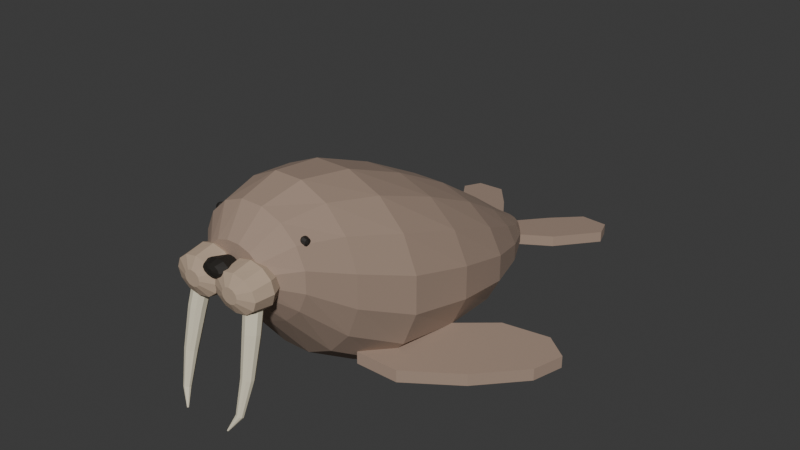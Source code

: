 # Source: source.blend  (saved by Blender 4.3.34; exported with 4.5.12 LTS)
import bpy
from mathutils import Matrix  # noqa: F401  (used for matrix-valued properties, if any)

bpy.ops.wm.read_factory_settings(use_empty=True)
scene = bpy.context.scene
scene.name = 'Scene'

# ---- collections
col_collection = bpy.data.collections.new('Collection'); scene.collection.children.link(col_collection)

# ---- materials (node trees are filled in below, after node groups)
mat_walrusmutedwarmbrown = bpy.data.materials.new('WalrusMutedWarmBrown')
mat_walrusmutedwarmbrown.diffuse_color = (0.36, 0.26, 0.2, 1.0)
mat_muzzlewarmpalebrown = bpy.data.materials.new('MuzzleWarmPaleBrown')
mat_muzzlewarmpalebrown.diffuse_color = (0.49, 0.37, 0.27, 1.0)
mat_ivorypairedtusks = bpy.data.materials.new('IvoryPairedTusks')
mat_ivorypairedtusks.diffuse_color = (0.73, 0.67, 0.51, 1.0)
mat_eyesandnosedark = bpy.data.materials.new('EyesAndNoseDark')
mat_eyesandnosedark.diffuse_color = (0.018, 0.015, 0.012, 1.0)

# ---- material node trees
mat_walrusmutedwarmbrown.use_nodes = True; mat_walrusmutedwarmbrown.node_tree.nodes.clear()
_N = mat_walrusmutedwarmbrown.node_tree.nodes; _L = mat_walrusmutedwarmbrown.node_tree.links
n0 = _N.new('ShaderNodeBsdfPrincipled'); n0.name = 'Principled BSDF'; n0.location = (10, 300)
n0.inputs[0].default_value = (0.36, 0.26, 0.2, 1.0)
n0.inputs[2].default_value = 0.92
n1 = _N.new('ShaderNodeOutputMaterial'); n1.name = 'Material Output'; n1.location = (300, 300)
_L.new(n0.outputs[0], n1.inputs[0])
n1.is_active_output = True
mat_muzzlewarmpalebrown.use_nodes = True; mat_muzzlewarmpalebrown.node_tree.nodes.clear()
_N = mat_muzzlewarmpalebrown.node_tree.nodes; _L = mat_muzzlewarmpalebrown.node_tree.links
n0 = _N.new('ShaderNodeBsdfPrincipled'); n0.name = 'Principled BSDF'; n0.location = (10, 300)
n0.inputs[0].default_value = (0.49, 0.37, 0.27, 1.0)
n0.inputs[2].default_value = 0.94
n1 = _N.new('ShaderNodeOutputMaterial'); n1.name = 'Material Output'; n1.location = (300, 300)
_L.new(n0.outputs[0], n1.inputs[0])
n1.is_active_output = True
mat_ivorypairedtusks.use_nodes = True; mat_ivorypairedtusks.node_tree.nodes.clear()
_N = mat_ivorypairedtusks.node_tree.nodes; _L = mat_ivorypairedtusks.node_tree.links
n0 = _N.new('ShaderNodeBsdfPrincipled'); n0.name = 'Principled BSDF'; n0.location = (10, 300)
n0.inputs[0].default_value = (0.73, 0.67, 0.51, 1.0)
n0.inputs[2].default_value = 0.86
n1 = _N.new('ShaderNodeOutputMaterial'); n1.name = 'Material Output'; n1.location = (300, 300)
_L.new(n0.outputs[0], n1.inputs[0])
n1.is_active_output = True
mat_eyesandnosedark.use_nodes = True; mat_eyesandnosedark.node_tree.nodes.clear()
_N = mat_eyesandnosedark.node_tree.nodes; _L = mat_eyesandnosedark.node_tree.links
n0 = _N.new('ShaderNodeBsdfPrincipled'); n0.name = 'Principled BSDF'; n0.location = (10, 300)
n0.inputs[0].default_value = (0.018, 0.015, 0.012, 1.0)
n0.inputs[2].default_value = 0.62
n1 = _N.new('ShaderNodeOutputMaterial'); n1.name = 'Material Output'; n1.location = (300, 300)
_L.new(n0.outputs[0], n1.inputs[0])
n1.is_active_output = True

# ---- world
world_world = bpy.data.worlds.new('World'); scene.world = world_world
world_world.use_nodes = True; world_world.node_tree.nodes.clear()
_N = world_world.node_tree.nodes; _L = world_world.node_tree.links
n0 = _N.new('ShaderNodeOutputWorld'); n0.name = 'World Output'; n0.location = (300, 300)
n1 = _N.new('ShaderNodeBackground'); n1.name = 'Background'; n1.location = (10, 300)
n1.inputs[0].default_value = (0.05088, 0.05088, 0.05088, 1.0)
_L.new(n1.outputs[0], n0.inputs[0])
n0.is_active_output = True
world_world.color = (0.05088, 0.05088, 0.05088)
world_world.sun_shadow_jitter_overblur = 0.0

# ---- meshes
me_wholebroadbluntheadheavyforechestandtaperedhindbody = bpy.data.meshes.new('WholeBroadBluntHeadHeavyForechestAndTaperedHindbody')
me_wholebroadbluntheadheavyforechestandtaperedhindbody.from_pydata([(0.17, -1.093, 0.7859), (0.1441, -1.093, 0.8336), (0.0963, -1.093, 0.8702), (0.03382, -1.093, 0.89), (-0.03382, -1.093, 0.89), (-0.0963, -1.093, 0.8702), (-0.1441, -1.093, 0.8336), (-0.17, -1.093, 0.7859), (-0.17, -1.093, 0.7341), (-0.1441, -1.093, 0.6864), (-0.0963, -1.093, 0.6498), (-0.03382, -1.093, 0.63), (0.03382, -1.093, 0.63), (0.0963, -1.093, 0.6498), (0.1441, -1.093, 0.6864), (0.17, -1.093, 0.7341), (0.3, -0.9732, 0.8057), (0.2543, -0.9732, 0.9086), (0.1699, -0.9732, 0.9874), (0.05967, -0.9732, 1.03), (-0.05967, -0.9732, 1.03), (-0.1699, -0.9732, 0.9874), (-0.2543, -0.9732, 0.9086), (-0.3, -0.9732, 0.8057), (-0.3, -0.9732, 0.6943), (-0.2543, -0.9732, 0.5914), (-0.1699, -0.9732, 0.5126), (-0.05967, -0.9732, 0.47), (0.05967, -0.9732, 0.47), (0.1699, -0.9732, 0.5126), (0.2543, -0.9732, 0.5914), (0.3, -0.9732, 0.6943), (0.39, -0.7532, 0.7275), (0.3306, -0.7532, 0.8892), (0.2209, -0.7532, 1.013), (0.07758, -0.7532, 1.08), (-0.07758, -0.7532, 1.08), (-0.2209, -0.7532, 1.013), (-0.3306, -0.7532, 0.8892), (-0.39, -0.7532, 0.7275), (-0.39, -0.7532, 0.5525), (-0.3306, -0.7532, 0.3908), (-0.2209, -0.7532, 0.267), (-0.07758, -0.7532, 0.2), (0.07758, -0.7532, 0.2), (0.2209, -0.7532, 0.267), (0.3306, -0.7532, 0.3908), (0.39, -0.7532, 0.5525), (0.49, -0.4732, 0.6334), (0.4154, -0.4732, 0.82), (0.2776, -0.4732, 0.9627), (0.09747, -0.4732, 1.04), (-0.09747, -0.4732, 1.04), (-0.2776, -0.4732, 0.9627), (-0.4154, -0.4732, 0.82), (-0.49, -0.4732, 0.6334), (-0.49, -0.4732, 0.4316), (-0.4154, -0.4732, 0.245), (-0.2776, -0.4732, 0.1023), (-0.09747, -0.4732, 0.025), (0.09747, -0.4732, 0.025), (0.2776, -0.4732, 0.1023), (0.4154, -0.4732, 0.245), (0.49, -0.4732, 0.4316), (0.51, -0.1232, 0.5395), (0.4324, -0.1232, 0.7049), (0.2889, -0.1232, 0.8315), (0.1014, -0.1232, 0.9), (-0.1014, -0.1232, 0.9), (-0.2889, -0.1232, 0.8315), (-0.4324, -0.1232, 0.7049), (-0.51, -0.1232, 0.5395), (-0.51, -0.1232, 0.3605), (-0.4324, -0.1232, 0.1951), (-0.2889, -0.1232, 0.06851), (-0.1014, -0.1232, 0.0), (0.1014, -0.1232, 0.0), (0.2889, -0.1232, 0.06851), (0.4324, -0.1232, 0.1951), (0.51, -0.1232, 0.3605), (0.46, 0.2268, 0.4316), (0.39, 0.2268, 0.5639), (0.2606, 0.2268, 0.6652), (0.0915, 0.2268, 0.72), (-0.0915, 0.2268, 0.72), (-0.2606, 0.2268, 0.6652), (-0.39, 0.2268, 0.5639), (-0.46, 0.2268, 0.4316), (-0.46, 0.2268, 0.2884), (-0.39, 0.2268, 0.1561), (-0.2606, 0.2268, 0.05481), (-0.0915, 0.2268, 0.0), (0.0915, 0.2268, 0.0), (0.2606, 0.2268, 0.05481), (0.39, 0.2268, 0.1561), (0.46, 0.2268, 0.2884), (0.34, 0.5368, 0.3277), (0.2882, 0.5368, 0.4159), (0.1926, 0.5368, 0.4835), (0.06763, 0.5368, 0.52), (-0.06763, 0.5368, 0.52), (-0.1926, 0.5368, 0.4835), (-0.2882, 0.5368, 0.4159), (-0.34, 0.5368, 0.3277), (-0.34, 0.5368, 0.2323), (-0.2882, 0.5368, 0.1441), (-0.1926, 0.5368, 0.07654), (-0.06763, 0.5368, 0.04), (0.06763, 0.5368, 0.04), (0.1926, 0.5368, 0.07654), (0.2882, 0.5368, 0.1441), (0.34, 0.5368, 0.2323), (0.2, 0.7968, 0.2399), (0.1696, 0.7968, 0.2858), (0.1133, 0.7968, 0.321), (0.03978, 0.7968, 0.34), (-0.03978, 0.7968, 0.34), (-0.1133, 0.7968, 0.321), (-0.1696, 0.7968, 0.2858), (-0.2, 0.7968, 0.2399), (-0.2, 0.7968, 0.1901), (-0.1696, 0.7968, 0.1442), (-0.1133, 0.7968, 0.109), (-0.03978, 0.7968, 0.09), (0.03978, 0.7968, 0.09), (0.1133, 0.7968, 0.109), (0.1696, 0.7968, 0.1442), (0.2, 0.7968, 0.1901), (0.085, 0.9568, 0.1919), (0.07206, 0.9568, 0.214), (0.04815, 0.9568, 0.2309), (0.01691, 0.9568, 0.24), (-0.01691, 0.9568, 0.24), (-0.04815, 0.9568, 0.2309), (-0.07206, 0.9568, 0.214), (-0.085, 0.9568, 0.1919), (-0.085, 0.9568, 0.1681), (-0.07206, 0.9568, 0.146), (-0.04815, 0.9568, 0.1291), (-0.01691, 0.9568, 0.12), (0.01691, 0.9568, 0.12), (0.04815, 0.9568, 0.1291), (0.07206, 0.9568, 0.146), (0.085, 0.9568, 0.1681)], [], [(0, 1, 2, 3, 4, 5, 6, 7, 8, 9, 10, 11, 12, 13, 14, 15), (143, 142, 141, 140, 139, 138, 137, 136, 135, 134, 133, 132, 131, 130, 129, 128), (16, 17, 1, 0), (17, 18, 2, 1), (18, 19, 3, 2), (19, 20, 4, 3), (20, 21, 5, 4), (21, 22, 6, 5), (22, 23, 7, 6), (23, 24, 8, 7), (24, 25, 9, 8), (25, 26, 10, 9), (26, 27, 11, 10), (27, 28, 12, 11), (28, 29, 13, 12), (29, 30, 14, 13), (30, 31, 15, 14), (31, 16, 0, 15), (32, 33, 17, 16), (33, 34, 18, 17), (34, 35, 19, 18), (35, 36, 20, 19), (36, 37, 21, 20), (37, 38, 22, 21), (38, 39, 23, 22), (39, 40, 24, 23), (40, 41, 25, 24), (41, 42, 26, 25), (42, 43, 27, 26), (43, 44, 28, 27), (44, 45, 29, 28), (45, 46, 30, 29), (46, 47, 31, 30), (47, 32, 16, 31), (48, 49, 33, 32), (49, 50, 34, 33), (50, 51, 35, 34), (51, 52, 36, 35), (52, 53, 37, 36), (53, 54, 38, 37), (54, 55, 39, 38), (55, 56, 40, 39), (56, 57, 41, 40), (57, 58, 42, 41), (58, 59, 43, 42), (59, 60, 44, 43), (60, 61, 45, 44), (61, 62, 46, 45), (62, 63, 47, 46), (63, 48, 32, 47), (64, 65, 49, 48), (65, 66, 50, 49), (66, 67, 51, 50), (67, 68, 52, 51), (68, 69, 53, 52), (69, 70, 54, 53), (70, 71, 55, 54), (71, 72, 56, 55), (72, 73, 57, 56), (73, 74, 58, 57), (74, 75, 59, 58), (75, 76, 60, 59), (76, 77, 61, 60), (77, 78, 62, 61), (78, 79, 63, 62), (79, 64, 48, 63), (80, 81, 65, 64), (81, 82, 66, 65), (82, 83, 67, 66), (83, 84, 68, 67), (84, 85, 69, 68), (85, 86, 70, 69), (86, 87, 71, 70), (87, 88, 72, 71), (88, 89, 73, 72), (89, 90, 74, 73), (90, 91, 75, 74), (91, 92, 76, 75), (92, 93, 77, 76), (93, 94, 78, 77), (94, 95, 79, 78), (95, 80, 64, 79), (96, 97, 81, 80), (97, 98, 82, 81), (98, 99, 83, 82), (99, 100, 84, 83), (100, 101, 85, 84), (101, 102, 86, 85), (102, 103, 87, 86), (103, 104, 88, 87), (104, 105, 89, 88), (105, 106, 90, 89), (106, 107, 91, 90), (107, 108, 92, 91), (108, 109, 93, 92), (109, 110, 94, 93), (110, 111, 95, 94), (111, 96, 80, 95), (112, 113, 97, 96), (113, 114, 98, 97), (114, 115, 99, 98), (115, 116, 100, 99), (116, 117, 101, 100), (117, 118, 102, 101), (118, 119, 103, 102), (119, 120, 104, 103), (120, 121, 105, 104), (121, 122, 106, 105), (122, 123, 107, 106), (123, 124, 108, 107), (124, 125, 109, 108), (125, 126, 110, 109), (126, 127, 111, 110), (127, 112, 96, 111), (128, 129, 113, 112), (129, 130, 114, 113), (130, 131, 115, 114), (131, 132, 116, 115), (132, 133, 117, 116), (133, 134, 118, 117), (134, 135, 119, 118), (135, 136, 120, 119), (136, 137, 121, 120), (137, 138, 122, 121), (138, 139, 123, 122), (139, 140, 124, 123), (140, 141, 125, 124), (141, 142, 126, 125), (142, 143, 127, 126), (143, 128, 112, 127)])
me_wholebroadbluntheadheavyforechestandtaperedhindbody.materials.append(mat_walrusmutedwarmbrown)
me_wholebroadbluntheadheavyforechestandtaperedhindbody.materials.append(mat_muzzlewarmpalebrown)
me_wholebroadbluntheadheavyforechestandtaperedhindbody.materials.append(mat_ivorypairedtusks)
me_wholebroadbluntheadheavyforechestandtaperedhindbody.materials.append(mat_eyesandnosedark)
me_wholebroadbluntheadheavyforechestandtaperedhindbody.update()
me_wholebroadrestingforeflipper0 = bpy.data.meshes.new('WholeBroadRestingForeFlipper0')
me_wholebroadrestingforeflipper0.from_pydata([(-0.34, -0.2332, 0.1484), (-0.6, 0.05676, 0.1146), (-0.83, 0.1368, 0.0847), (-0.95, 0.05676, 0.0691), (-0.91, -0.1232, 0.0743), (-0.72, -0.3832, 0.099), (-0.48, -0.6032, 0.1302), (-0.27, -0.6332, 0.1575), (-0.34, -0.2332, 0.2134), (-0.6, 0.05676, 0.1796), (-0.83, 0.1368, 0.1497), (-0.95, 0.05676, 0.1341), (-0.91, -0.1232, 0.1393), (-0.72, -0.3832, 0.164), (-0.48, -0.6032, 0.1952), (-0.27, -0.6332, 0.2225)], [], [(1, 0, 7), (15, 8, 9), (2, 1, 7), (15, 9, 10), (3, 2, 7), (15, 10, 11), (4, 3, 7), (15, 11, 12), (5, 4, 7), (15, 12, 13), (7, 6, 5), (13, 14, 15), (0, 1, 9, 8), (1, 2, 10, 9), (2, 3, 11, 10), (3, 4, 12, 11), (4, 5, 13, 12), (5, 6, 14, 13), (6, 7, 15, 14), (7, 0, 8, 15)])
me_wholebroadrestingforeflipper0.materials.append(mat_walrusmutedwarmbrown)
me_wholebroadrestingforeflipper0.materials.append(mat_muzzlewarmpalebrown)
me_wholebroadrestingforeflipper0.materials.append(mat_ivorypairedtusks)
me_wholebroadrestingforeflipper0.materials.append(mat_eyesandnosedark)
me_wholebroadrestingforeflipper0.update()
me_wholeseparatesplayedhindflipper0 = bpy.data.meshes.new('WholeSeparateSplayedHindFlipper0')
me_wholeseparatesplayedhindflipper0.from_pydata([(-0.04, 0.9768, 0.138), (-0.16, 1.157, 0.1245), (-0.29, 1.317, 0.1125), (-0.44, 1.307, 0.1133), (-0.48, 1.197, 0.1215), (-0.32, 0.9468, 0.1402), (-0.12, 0.7968, 0.1515), (-0.025, 0.8168, 0.15), (-0.04, 0.9768, 0.198), (-0.16, 1.157, 0.1845), (-0.29, 1.317, 0.1725), (-0.44, 1.307, 0.1733), (-0.48, 1.197, 0.1815), (-0.32, 0.9468, 0.2002), (-0.12, 0.7968, 0.2115), (-0.025, 0.8168, 0.21)], [], [(1, 0, 7), (15, 8, 9), (2, 1, 7), (15, 9, 10), (3, 2, 7), (15, 10, 11), (4, 3, 7), (15, 11, 12), (5, 4, 7), (15, 12, 13), (7, 6, 5), (13, 14, 15), (0, 1, 9, 8), (1, 2, 10, 9), (2, 3, 11, 10), (3, 4, 12, 11), (4, 5, 13, 12), (5, 6, 14, 13), (6, 7, 15, 14), (7, 0, 8, 15)])
me_wholeseparatesplayedhindflipper0.materials.append(mat_walrusmutedwarmbrown)
me_wholeseparatesplayedhindflipper0.materials.append(mat_muzzlewarmpalebrown)
me_wholeseparatesplayedhindflipper0.materials.append(mat_ivorypairedtusks)
me_wholeseparatesplayedhindflipper0.materials.append(mat_eyesandnosedark)
me_wholeseparatesplayedhindflipper0.update()
me_wholebulgingmuzzlepad0 = bpy.data.meshes.new('WholeBulgingMuzzlePad0')
me_wholebulgingmuzzlepad0.from_pydata([(-0.04, -0.9832, 0.735), (-0.05005, -0.9832, 0.7725), (-0.0775, -0.9832, 0.8), (-0.115, -0.9832, 0.81), (-0.1525, -0.9832, 0.8), (-0.18, -0.9832, 0.7725), (-0.19, -0.9832, 0.735), (-0.18, -0.9832, 0.6975), (-0.1525, -0.9832, 0.67), (-0.115, -0.9832, 0.66), (-0.0775, -0.9832, 0.67), (-0.05005, -0.9832, 0.6975), (0.02, -1.103, 0.735), (0.001913, -1.103, 0.7925), (-0.0475, -1.103, 0.8346), (-0.115, -1.103, 0.85), (-0.1825, -1.103, 0.8346), (-0.2319, -1.103, 0.7925), (-0.25, -1.103, 0.735), (-0.2319, -1.103, 0.6775), (-0.1825, -1.103, 0.6354), (-0.115, -1.103, 0.62), (-0.0475, -1.103, 0.6354), (0.001913, -1.103, 0.6775), (0.01, -1.203, 0.735), (-0.006747, -1.203, 0.7825), (-0.0525, -1.203, 0.8173), (-0.115, -1.203, 0.83), (-0.1775, -1.203, 0.8173), (-0.2233, -1.203, 0.7825), (-0.24, -1.203, 0.735), (-0.2233, -1.203, 0.6875), (-0.1775, -1.203, 0.6527), (-0.115, -1.203, 0.64), (-0.0525, -1.203, 0.6527), (-0.006747, -1.203, 0.6875), (-0.07, -1.233, 0.735), (-0.07603, -1.233, 0.755), (-0.0925, -1.233, 0.7696), (-0.115, -1.233, 0.775), (-0.1375, -1.233, 0.7696), (-0.154, -1.233, 0.755), (-0.16, -1.233, 0.735), (-0.154, -1.233, 0.715), (-0.1375, -1.233, 0.7004), (-0.115, -1.233, 0.695), (-0.0925, -1.233, 0.7004), (-0.07603, -1.233, 0.715)], [], [(11, 10, 9, 8, 7, 6, 5, 4, 3, 2, 1, 0), (36, 37, 38, 39, 40, 41, 42, 43, 44, 45, 46, 47), (0, 1, 13, 12), (1, 2, 14, 13), (2, 3, 15, 14), (3, 4, 16, 15), (4, 5, 17, 16), (5, 6, 18, 17), (6, 7, 19, 18), (7, 8, 20, 19), (8, 9, 21, 20), (9, 10, 22, 21), (10, 11, 23, 22), (11, 0, 12, 23), (12, 13, 25, 24), (13, 14, 26, 25), (14, 15, 27, 26), (15, 16, 28, 27), (16, 17, 29, 28), (17, 18, 30, 29), (18, 19, 31, 30), (19, 20, 32, 31), (20, 21, 33, 32), (21, 22, 34, 33), (22, 23, 35, 34), (23, 12, 24, 35), (24, 25, 37, 36), (25, 26, 38, 37), (26, 27, 39, 38), (27, 28, 40, 39), (28, 29, 41, 40), (29, 30, 42, 41), (30, 31, 43, 42), (31, 32, 44, 43), (32, 33, 45, 44), (33, 34, 46, 45), (34, 35, 47, 46), (35, 24, 36, 47)])
me_wholebulgingmuzzlepad0.polygons.foreach_set('material_index', [1, 1, 1, 1, 1, 1, 1, 1, 1, 1, 1, 1, 1, 1, 1, 1, 1, 1, 1, 1, 1, 1, 1, 1, 1, 1, 1, 1, 1, 1, 1, 1, 1, 1, 1, 1, 1, 1])
me_wholebulgingmuzzlepad0.materials.append(mat_walrusmutedwarmbrown)
me_wholebulgingmuzzlepad0.materials.append(mat_muzzlewarmpalebrown)
me_wholebulgingmuzzlepad0.materials.append(mat_ivorypairedtusks)
me_wholebulgingmuzzlepad0.materials.append(mat_eyesandnosedark)
me_wholebulgingmuzzlepad0.update()
me_wholelongdowncurvedtusk0 = bpy.data.meshes.new('WholeLongDowncurvedTusk0')
me_wholelongdowncurvedtusk0.from_pydata([(-0.155, -1.178, 0.7119), (-0.1819, -1.169, 0.7121), (-0.1985, -1.146, 0.7077), (-0.1985, -1.118, 0.7004), (-0.1819, -1.097, 0.6929), (-0.155, -1.089, 0.6881), (-0.1281, -1.098, 0.6879), (-0.1115, -1.121, 0.6923), (-0.1115, -1.148, 0.6996), (-0.1281, -1.17, 0.7071), (-0.17, -1.214, 0.5605), (-0.1946, -1.206, 0.5601), (-0.2098, -1.185, 0.5559), (-0.2098, -1.16, 0.5494), (-0.1946, -1.14, 0.5432), (-0.17, -1.133, 0.5395), (-0.1454, -1.141, 0.5399), (-0.1302, -1.161, 0.5441), (-0.1302, -1.186, 0.5506), (-0.1454, -1.207, 0.5568), (-0.18, -1.254, 0.3583), (-0.1988, -1.248, 0.3568), (-0.2104, -1.233, 0.3526), (-0.2104, -1.214, 0.3474), (-0.1988, -1.198, 0.3432), (-0.18, -1.192, 0.3417), (-0.1612, -1.198, 0.3432), (-0.1496, -1.214, 0.3474), (-0.1496, -1.233, 0.3526), (-0.1612, -1.248, 0.3568), (-0.17, -1.291, 0.1866), (-0.181, -1.288, 0.1833), (-0.1877, -1.28, 0.1788), (-0.1877, -1.269, 0.1748), (-0.181, -1.26, 0.1727), (-0.17, -1.255, 0.1734), (-0.159, -1.258, 0.1767), (-0.1523, -1.267, 0.1812), (-0.1523, -1.278, 0.1852), (-0.159, -1.287, 0.1873), (-0.13, -1.317, 0.1069), (-0.1321, -1.317, 0.1056), (-0.1334, -1.315, 0.1042), (-0.1334, -1.313, 0.103), (-0.1321, -1.311, 0.1026), (-0.13, -1.31, 0.1031), (-0.1279, -1.31, 0.1044), (-0.1266, -1.311, 0.1058), (-0.1266, -1.314, 0.107), (-0.1279, -1.316, 0.1074)], [], [(9, 8, 7, 6, 5, 4, 3, 2, 1, 0), (40, 41, 42, 43, 44, 45, 46, 47, 48, 49), (0, 1, 11, 10), (1, 2, 12, 11), (2, 3, 13, 12), (3, 4, 14, 13), (4, 5, 15, 14), (5, 6, 16, 15), (6, 7, 17, 16), (7, 8, 18, 17), (8, 9, 19, 18), (9, 0, 10, 19), (10, 11, 21, 20), (11, 12, 22, 21), (12, 13, 23, 22), (13, 14, 24, 23), (14, 15, 25, 24), (15, 16, 26, 25), (16, 17, 27, 26), (17, 18, 28, 27), (18, 19, 29, 28), (19, 10, 20, 29), (20, 21, 31, 30), (21, 22, 32, 31), (22, 23, 33, 32), (23, 24, 34, 33), (24, 25, 35, 34), (25, 26, 36, 35), (26, 27, 37, 36), (27, 28, 38, 37), (28, 29, 39, 38), (29, 20, 30, 39), (30, 31, 41, 40), (31, 32, 42, 41), (32, 33, 43, 42), (33, 34, 44, 43), (34, 35, 45, 44), (35, 36, 46, 45), (36, 37, 47, 46), (37, 38, 48, 47), (38, 39, 49, 48), (39, 30, 40, 49)])
me_wholelongdowncurvedtusk0.polygons.foreach_set('material_index', [2, 2, 2, 2, 2, 2, 2, 2, 2, 2, 2, 2, 2, 2, 2, 2, 2, 2, 2, 2, 2, 2, 2, 2, 2, 2, 2, 2, 2, 2, 2, 2, 2, 2, 2, 2, 2, 2, 2, 2, 2, 2])
me_wholelongdowncurvedtusk0.materials.append(mat_walrusmutedwarmbrown)
me_wholelongdowncurvedtusk0.materials.append(mat_muzzlewarmpalebrown)
me_wholelongdowncurvedtusk0.materials.append(mat_ivorypairedtusks)
me_wholelongdowncurvedtusk0.materials.append(mat_eyesandnosedark)
me_wholelongdowncurvedtusk0.update()
me_wholesmallwalruslateraleye0 = bpy.data.meshes.new('WholeSmallWalrusLateralEye0')
me_wholesmallwalruslateraleye0.from_pydata([(-0.22, -0.9122, 0.91), (-0.22, -0.9143, 0.9165), (-0.22, -0.9198, 0.9205), (-0.22, -0.9266, 0.9205), (-0.22, -0.9321, 0.9165), (-0.22, -0.9342, 0.91), (-0.22, -0.9321, 0.9035), (-0.22, -0.9266, 0.8995), (-0.22, -0.9198, 0.8995), (-0.22, -0.9143, 0.9035), (-0.253, -0.8982, 0.91), (-0.253, -0.903, 0.9247), (-0.253, -0.9155, 0.9338), (-0.253, -0.931, 0.9338), (-0.253, -0.9435, 0.9247), (-0.253, -0.9482, 0.91), (-0.253, -0.9435, 0.8953), (-0.253, -0.931, 0.8862), (-0.253, -0.9155, 0.8862), (-0.253, -0.903, 0.8953), (-0.272, -0.9052, 0.91), (-0.272, -0.9087, 0.9206), (-0.272, -0.9177, 0.9271), (-0.272, -0.9288, 0.9271), (-0.272, -0.9378, 0.9206), (-0.272, -0.9412, 0.91), (-0.272, -0.9378, 0.8994), (-0.272, -0.9288, 0.8929), (-0.272, -0.9177, 0.8929), (-0.272, -0.9087, 0.8994), (-0.278, -0.9192, 0.91), (-0.278, -0.92, 0.9124), (-0.278, -0.922, 0.9138), (-0.278, -0.9245, 0.9138), (-0.278, -0.9265, 0.9124), (-0.278, -0.9272, 0.91), (-0.278, -0.9265, 0.9076), (-0.278, -0.9245, 0.9062), (-0.278, -0.922, 0.9062), (-0.278, -0.92, 0.9076)], [], [(0, 1, 2, 3, 4, 5, 6, 7, 8, 9), (39, 38, 37, 36, 35, 34, 33, 32, 31, 30), (10, 11, 1, 0), (11, 12, 2, 1), (12, 13, 3, 2), (13, 14, 4, 3), (14, 15, 5, 4), (15, 16, 6, 5), (16, 17, 7, 6), (17, 18, 8, 7), (18, 19, 9, 8), (19, 10, 0, 9), (20, 21, 11, 10), (21, 22, 12, 11), (22, 23, 13, 12), (23, 24, 14, 13), (24, 25, 15, 14), (25, 26, 16, 15), (26, 27, 17, 16), (27, 28, 18, 17), (28, 29, 19, 18), (29, 20, 10, 19), (30, 31, 21, 20), (31, 32, 22, 21), (32, 33, 23, 22), (33, 34, 24, 23), (34, 35, 25, 24), (35, 36, 26, 25), (36, 37, 27, 26), (37, 38, 28, 27), (38, 39, 29, 28), (39, 30, 20, 29)])
me_wholesmallwalruslateraleye0.polygons.foreach_set('material_index', [3, 3, 3, 3, 3, 3, 3, 3, 3, 3, 3, 3, 3, 3, 3, 3, 3, 3, 3, 3, 3, 3, 3, 3, 3, 3, 3, 3, 3, 3, 3, 3])
me_wholesmallwalruslateraleye0.materials.append(mat_walrusmutedwarmbrown)
me_wholesmallwalruslateraleye0.materials.append(mat_muzzlewarmpalebrown)
me_wholesmallwalruslateraleye0.materials.append(mat_ivorypairedtusks)
me_wholesmallwalruslateraleye0.materials.append(mat_eyesandnosedark)
me_wholesmallwalruslateraleye0.update()
me_wholebroadrestingforeflipper1 = bpy.data.meshes.new('WholeBroadRestingForeFlipper1')
me_wholebroadrestingforeflipper1.from_pydata([(0.27, -0.6332, 0.1575), (0.48, -0.6032, 0.1302), (0.72, -0.3832, 0.099), (0.91, -0.1232, 0.0743), (0.95, 0.05676, 0.0691), (0.83, 0.1368, 0.0847), (0.6, 0.05676, 0.1146), (0.34, -0.2332, 0.1484), (0.27, -0.6332, 0.2225), (0.48, -0.6032, 0.1952), (0.72, -0.3832, 0.164), (0.91, -0.1232, 0.1393), (0.95, 0.05676, 0.1341), (0.83, 0.1368, 0.1497), (0.6, 0.05676, 0.1796), (0.34, -0.2332, 0.2134)], [], [(1, 0, 7), (15, 8, 9), (2, 1, 7), (15, 9, 10), (3, 2, 7), (15, 10, 11), (4, 3, 7), (15, 11, 12), (5, 4, 7), (15, 12, 13), (7, 6, 5), (13, 14, 15), (0, 1, 9, 8), (1, 2, 10, 9), (2, 3, 11, 10), (3, 4, 12, 11), (4, 5, 13, 12), (5, 6, 14, 13), (6, 7, 15, 14), (7, 0, 8, 15)])
me_wholebroadrestingforeflipper1.materials.append(mat_walrusmutedwarmbrown)
me_wholebroadrestingforeflipper1.materials.append(mat_muzzlewarmpalebrown)
me_wholebroadrestingforeflipper1.materials.append(mat_ivorypairedtusks)
me_wholebroadrestingforeflipper1.materials.append(mat_eyesandnosedark)
me_wholebroadrestingforeflipper1.update()
me_wholeseparatesplayedhindflipper1 = bpy.data.meshes.new('WholeSeparateSplayedHindFlipper1')
me_wholeseparatesplayedhindflipper1.from_pydata([(0.025, 0.8168, 0.15), (0.12, 0.7968, 0.1515), (0.32, 0.9468, 0.1402), (0.48, 1.197, 0.1215), (0.44, 1.307, 0.1133), (0.29, 1.317, 0.1125), (0.16, 1.157, 0.1245), (0.04, 0.9768, 0.138), (0.025, 0.8168, 0.21), (0.12, 0.7968, 0.2115), (0.32, 0.9468, 0.2002), (0.48, 1.197, 0.1815), (0.44, 1.307, 0.1733), (0.29, 1.317, 0.1725), (0.16, 1.157, 0.1845), (0.04, 0.9768, 0.198)], [], [(1, 0, 7), (15, 8, 9), (2, 1, 7), (15, 9, 10), (3, 2, 7), (15, 10, 11), (4, 3, 7), (15, 11, 12), (5, 4, 7), (15, 12, 13), (7, 6, 5), (13, 14, 15), (0, 1, 9, 8), (1, 2, 10, 9), (2, 3, 11, 10), (3, 4, 12, 11), (4, 5, 13, 12), (5, 6, 14, 13), (6, 7, 15, 14), (7, 0, 8, 15)])
me_wholeseparatesplayedhindflipper1.materials.append(mat_walrusmutedwarmbrown)
me_wholeseparatesplayedhindflipper1.materials.append(mat_muzzlewarmpalebrown)
me_wholeseparatesplayedhindflipper1.materials.append(mat_ivorypairedtusks)
me_wholeseparatesplayedhindflipper1.materials.append(mat_eyesandnosedark)
me_wholeseparatesplayedhindflipper1.update()
me_wholebulgingmuzzlepad1 = bpy.data.meshes.new('WholeBulgingMuzzlePad1')
me_wholebulgingmuzzlepad1.from_pydata([(0.19, -0.9832, 0.735), (0.18, -0.9832, 0.7725), (0.1525, -0.9832, 0.8), (0.115, -0.9832, 0.81), (0.0775, -0.9832, 0.8), (0.05005, -0.9832, 0.7725), (0.04, -0.9832, 0.735), (0.05005, -0.9832, 0.6975), (0.0775, -0.9832, 0.67), (0.115, -0.9832, 0.66), (0.1525, -0.9832, 0.67), (0.18, -0.9832, 0.6975), (0.25, -1.103, 0.735), (0.2319, -1.103, 0.7925), (0.1825, -1.103, 0.8346), (0.115, -1.103, 0.85), (0.0475, -1.103, 0.8346), (-0.001913, -1.103, 0.7925), (-0.02, -1.103, 0.735), (-0.001913, -1.103, 0.6775), (0.0475, -1.103, 0.6354), (0.115, -1.103, 0.62), (0.1825, -1.103, 0.6354), (0.2319, -1.103, 0.6775), (0.24, -1.203, 0.735), (0.2233, -1.203, 0.7825), (0.1775, -1.203, 0.8173), (0.115, -1.203, 0.83), (0.0525, -1.203, 0.8173), (0.006747, -1.203, 0.7825), (-0.01, -1.203, 0.735), (0.006747, -1.203, 0.6875), (0.0525, -1.203, 0.6527), (0.115, -1.203, 0.64), (0.1775, -1.203, 0.6527), (0.2233, -1.203, 0.6875), (0.16, -1.233, 0.735), (0.154, -1.233, 0.755), (0.1375, -1.233, 0.7696), (0.115, -1.233, 0.775), (0.0925, -1.233, 0.7696), (0.07603, -1.233, 0.755), (0.07, -1.233, 0.735), (0.07603, -1.233, 0.715), (0.0925, -1.233, 0.7004), (0.115, -1.233, 0.695), (0.1375, -1.233, 0.7004), (0.154, -1.233, 0.715)], [], [(11, 10, 9, 8, 7, 6, 5, 4, 3, 2, 1, 0), (36, 37, 38, 39, 40, 41, 42, 43, 44, 45, 46, 47), (0, 1, 13, 12), (1, 2, 14, 13), (2, 3, 15, 14), (3, 4, 16, 15), (4, 5, 17, 16), (5, 6, 18, 17), (6, 7, 19, 18), (7, 8, 20, 19), (8, 9, 21, 20), (9, 10, 22, 21), (10, 11, 23, 22), (11, 0, 12, 23), (12, 13, 25, 24), (13, 14, 26, 25), (14, 15, 27, 26), (15, 16, 28, 27), (16, 17, 29, 28), (17, 18, 30, 29), (18, 19, 31, 30), (19, 20, 32, 31), (20, 21, 33, 32), (21, 22, 34, 33), (22, 23, 35, 34), (23, 12, 24, 35), (24, 25, 37, 36), (25, 26, 38, 37), (26, 27, 39, 38), (27, 28, 40, 39), (28, 29, 41, 40), (29, 30, 42, 41), (30, 31, 43, 42), (31, 32, 44, 43), (32, 33, 45, 44), (33, 34, 46, 45), (34, 35, 47, 46), (35, 24, 36, 47)])
me_wholebulgingmuzzlepad1.polygons.foreach_set('material_index', [1, 1, 1, 1, 1, 1, 1, 1, 1, 1, 1, 1, 1, 1, 1, 1, 1, 1, 1, 1, 1, 1, 1, 1, 1, 1, 1, 1, 1, 1, 1, 1, 1, 1, 1, 1, 1, 1])
me_wholebulgingmuzzlepad1.materials.append(mat_walrusmutedwarmbrown)
me_wholebulgingmuzzlepad1.materials.append(mat_muzzlewarmpalebrown)
me_wholebulgingmuzzlepad1.materials.append(mat_ivorypairedtusks)
me_wholebulgingmuzzlepad1.materials.append(mat_eyesandnosedark)
me_wholebulgingmuzzlepad1.update()
me_wholelongdowncurvedtusk1 = bpy.data.meshes.new('WholeLongDowncurvedTusk1')
me_wholelongdowncurvedtusk1.from_pydata([(0.155, -1.178, 0.7119), (0.1281, -1.17, 0.7071), (0.1115, -1.148, 0.6996), (0.1115, -1.121, 0.6923), (0.1281, -1.098, 0.6879), (0.155, -1.089, 0.6881), (0.1819, -1.097, 0.6929), (0.1985, -1.118, 0.7004), (0.1985, -1.146, 0.7077), (0.1819, -1.169, 0.7121), (0.17, -1.214, 0.5605), (0.1454, -1.207, 0.5568), (0.1302, -1.186, 0.5506), (0.1302, -1.161, 0.5441), (0.1454, -1.141, 0.5399), (0.17, -1.133, 0.5395), (0.1946, -1.14, 0.5432), (0.2098, -1.16, 0.5494), (0.2098, -1.185, 0.5559), (0.1946, -1.206, 0.5601), (0.18, -1.254, 0.3583), (0.1612, -1.248, 0.3568), (0.1496, -1.233, 0.3526), (0.1496, -1.214, 0.3474), (0.1612, -1.198, 0.3432), (0.18, -1.192, 0.3417), (0.1988, -1.198, 0.3432), (0.2104, -1.214, 0.3474), (0.2104, -1.233, 0.3526), (0.1988, -1.248, 0.3568), (0.17, -1.291, 0.1866), (0.159, -1.287, 0.1873), (0.1523, -1.278, 0.1852), (0.1523, -1.267, 0.1812), (0.159, -1.258, 0.1767), (0.17, -1.255, 0.1734), (0.181, -1.26, 0.1727), (0.1877, -1.269, 0.1748), (0.1877, -1.28, 0.1788), (0.181, -1.288, 0.1833), (0.13, -1.317, 0.1069), (0.1279, -1.316, 0.1074), (0.1266, -1.314, 0.107), (0.1266, -1.311, 0.1058), (0.1279, -1.31, 0.1044), (0.13, -1.31, 0.1031), (0.1321, -1.311, 0.1026), (0.1334, -1.313, 0.103), (0.1334, -1.315, 0.1042), (0.1321, -1.317, 0.1056)], [], [(9, 8, 7, 6, 5, 4, 3, 2, 1, 0), (40, 41, 42, 43, 44, 45, 46, 47, 48, 49), (0, 1, 11, 10), (1, 2, 12, 11), (2, 3, 13, 12), (3, 4, 14, 13), (4, 5, 15, 14), (5, 6, 16, 15), (6, 7, 17, 16), (7, 8, 18, 17), (8, 9, 19, 18), (9, 0, 10, 19), (10, 11, 21, 20), (11, 12, 22, 21), (12, 13, 23, 22), (13, 14, 24, 23), (14, 15, 25, 24), (15, 16, 26, 25), (16, 17, 27, 26), (17, 18, 28, 27), (18, 19, 29, 28), (19, 10, 20, 29), (20, 21, 31, 30), (21, 22, 32, 31), (22, 23, 33, 32), (23, 24, 34, 33), (24, 25, 35, 34), (25, 26, 36, 35), (26, 27, 37, 36), (27, 28, 38, 37), (28, 29, 39, 38), (29, 20, 30, 39), (30, 31, 41, 40), (31, 32, 42, 41), (32, 33, 43, 42), (33, 34, 44, 43), (34, 35, 45, 44), (35, 36, 46, 45), (36, 37, 47, 46), (37, 38, 48, 47), (38, 39, 49, 48), (39, 30, 40, 49)])
me_wholelongdowncurvedtusk1.polygons.foreach_set('material_index', [2, 2, 2, 2, 2, 2, 2, 2, 2, 2, 2, 2, 2, 2, 2, 2, 2, 2, 2, 2, 2, 2, 2, 2, 2, 2, 2, 2, 2, 2, 2, 2, 2, 2, 2, 2, 2, 2, 2, 2, 2, 2])
me_wholelongdowncurvedtusk1.materials.append(mat_walrusmutedwarmbrown)
me_wholelongdowncurvedtusk1.materials.append(mat_muzzlewarmpalebrown)
me_wholelongdowncurvedtusk1.materials.append(mat_ivorypairedtusks)
me_wholelongdowncurvedtusk1.materials.append(mat_eyesandnosedark)
me_wholelongdowncurvedtusk1.update()
me_wholesmallwalruslateraleye1 = bpy.data.meshes.new('WholeSmallWalrusLateralEye1')
me_wholesmallwalruslateraleye1.from_pydata([(0.22, -0.9122, 0.91), (0.22, -0.9143, 0.9165), (0.22, -0.9198, 0.9205), (0.22, -0.9266, 0.9205), (0.22, -0.9321, 0.9165), (0.22, -0.9342, 0.91), (0.22, -0.9321, 0.9035), (0.22, -0.9266, 0.8995), (0.22, -0.9198, 0.8995), (0.22, -0.9143, 0.9035), (0.253, -0.8982, 0.91), (0.253, -0.903, 0.9247), (0.253, -0.9155, 0.9338), (0.253, -0.931, 0.9338), (0.253, -0.9435, 0.9247), (0.253, -0.9482, 0.91), (0.253, -0.9435, 0.8953), (0.253, -0.931, 0.8862), (0.253, -0.9155, 0.8862), (0.253, -0.903, 0.8953), (0.272, -0.9052, 0.91), (0.272, -0.9087, 0.9206), (0.272, -0.9177, 0.9271), (0.272, -0.9288, 0.9271), (0.272, -0.9378, 0.9206), (0.272, -0.9412, 0.91), (0.272, -0.9378, 0.8994), (0.272, -0.9288, 0.8929), (0.272, -0.9177, 0.8929), (0.272, -0.9087, 0.8994), (0.278, -0.9192, 0.91), (0.278, -0.92, 0.9124), (0.278, -0.922, 0.9138), (0.278, -0.9245, 0.9138), (0.278, -0.9265, 0.9124), (0.278, -0.9272, 0.91), (0.278, -0.9265, 0.9076), (0.278, -0.9245, 0.9062), (0.278, -0.922, 0.9062), (0.278, -0.92, 0.9076)], [], [(9, 8, 7, 6, 5, 4, 3, 2, 1, 0), (30, 31, 32, 33, 34, 35, 36, 37, 38, 39), (0, 1, 11, 10), (1, 2, 12, 11), (2, 3, 13, 12), (3, 4, 14, 13), (4, 5, 15, 14), (5, 6, 16, 15), (6, 7, 17, 16), (7, 8, 18, 17), (8, 9, 19, 18), (9, 0, 10, 19), (10, 11, 21, 20), (11, 12, 22, 21), (12, 13, 23, 22), (13, 14, 24, 23), (14, 15, 25, 24), (15, 16, 26, 25), (16, 17, 27, 26), (17, 18, 28, 27), (18, 19, 29, 28), (19, 10, 20, 29), (20, 21, 31, 30), (21, 22, 32, 31), (22, 23, 33, 32), (23, 24, 34, 33), (24, 25, 35, 34), (25, 26, 36, 35), (26, 27, 37, 36), (27, 28, 38, 37), (28, 29, 39, 38), (29, 20, 30, 39)])
me_wholesmallwalruslateraleye1.polygons.foreach_set('material_index', [3, 3, 3, 3, 3, 3, 3, 3, 3, 3, 3, 3, 3, 3, 3, 3, 3, 3, 3, 3, 3, 3, 3, 3, 3, 3, 3, 3, 3, 3, 3, 3])
me_wholesmallwalruslateraleye1.materials.append(mat_walrusmutedwarmbrown)
me_wholesmallwalruslateraleye1.materials.append(mat_muzzlewarmpalebrown)
me_wholesmallwalruslateraleye1.materials.append(mat_ivorypairedtusks)
me_wholesmallwalruslateraleye1.materials.append(mat_eyesandnosedark)
me_wholesmallwalruslateraleye1.update()
me_wholesmallbroaddarknose = bpy.data.meshes.new('WholeSmallBroadDarkNose')
me_wholesmallbroaddarknose.from_pydata([(0.04, -1.108, 0.81), (0.03464, -1.108, 0.8225), (0.02, -1.108, 0.8317), (0.0, -1.108, 0.835), (-0.02, -1.108, 0.8317), (-0.03464, -1.108, 0.8225), (-0.04, -1.108, 0.81), (-0.03464, -1.108, 0.7975), (-0.02, -1.108, 0.7883), (0.0, -1.108, 0.785), (0.02, -1.108, 0.7883), (0.03464, -1.108, 0.7975), (0.07, -1.183, 0.81), (0.06062, -1.183, 0.831), (0.035, -1.183, 0.8464), (0.0, -1.183, 0.852), (-0.035, -1.183, 0.8464), (-0.06062, -1.183, 0.831), (-0.07, -1.183, 0.81), (-0.06062, -1.183, 0.789), (-0.035, -1.183, 0.7736), (0.0, -1.183, 0.768), (0.035, -1.183, 0.7736), (0.06062, -1.183, 0.789), (0.05, -1.223, 0.81), (0.0433, -1.223, 0.826), (0.025, -1.223, 0.8377), (0.0, -1.223, 0.842), (-0.025, -1.223, 0.8377), (-0.0433, -1.223, 0.826), (-0.05, -1.223, 0.81), (-0.0433, -1.223, 0.794), (-0.025, -1.223, 0.7823), (0.0, -1.223, 0.778), (0.025, -1.223, 0.7823), (0.0433, -1.223, 0.794), (0.015, -1.231, 0.81), (0.01299, -1.231, 0.816), (0.0075, -1.231, 0.8204), (0.0, -1.231, 0.822), (-0.0075, -1.231, 0.8204), (-0.01299, -1.231, 0.816), (-0.015, -1.231, 0.81), (-0.01299, -1.231, 0.804), (-0.0075, -1.231, 0.7996), (0.0, -1.231, 0.798), (0.0075, -1.231, 0.7996), (0.01299, -1.231, 0.804)], [], [(11, 10, 9, 8, 7, 6, 5, 4, 3, 2, 1, 0), (36, 37, 38, 39, 40, 41, 42, 43, 44, 45, 46, 47), (0, 1, 13, 12), (1, 2, 14, 13), (2, 3, 15, 14), (3, 4, 16, 15), (4, 5, 17, 16), (5, 6, 18, 17), (6, 7, 19, 18), (7, 8, 20, 19), (8, 9, 21, 20), (9, 10, 22, 21), (10, 11, 23, 22), (11, 0, 12, 23), (12, 13, 25, 24), (13, 14, 26, 25), (14, 15, 27, 26), (15, 16, 28, 27), (16, 17, 29, 28), (17, 18, 30, 29), (18, 19, 31, 30), (19, 20, 32, 31), (20, 21, 33, 32), (21, 22, 34, 33), (22, 23, 35, 34), (23, 12, 24, 35), (24, 25, 37, 36), (25, 26, 38, 37), (26, 27, 39, 38), (27, 28, 40, 39), (28, 29, 41, 40), (29, 30, 42, 41), (30, 31, 43, 42), (31, 32, 44, 43), (32, 33, 45, 44), (33, 34, 46, 45), (34, 35, 47, 46), (35, 24, 36, 47)])
me_wholesmallbroaddarknose.polygons.foreach_set('material_index', [3, 3, 3, 3, 3, 3, 3, 3, 3, 3, 3, 3, 3, 3, 3, 3, 3, 3, 3, 3, 3, 3, 3, 3, 3, 3, 3, 3, 3, 3, 3, 3, 3, 3, 3, 3, 3, 3])
me_wholesmallbroaddarknose.materials.append(mat_walrusmutedwarmbrown)
me_wholesmallbroaddarknose.materials.append(mat_muzzlewarmpalebrown)
me_wholesmallbroaddarknose.materials.append(mat_ivorypairedtusks)
me_wholesmallbroaddarknose.materials.append(mat_eyesandnosedark)
me_wholesmallbroaddarknose.update()

# ---- objects
ob_onewholeheavychestwalrus = bpy.data.objects.new('OneWholeHeavyChestWalrus', None)
ob_wholebroadbluntheadheavyforechestandtaperedhindbody = bpy.data.objects.new('WholeBroadBluntHeadHeavyForechestAndTaperedHindbody', me_wholebroadbluntheadheavyforechestandtaperedhindbody)
ob_wholebroadrestingforeflipper0 = bpy.data.objects.new('WholeBroadRestingForeFlipper0', me_wholebroadrestingforeflipper0)
ob_wholeseparatesplayedhindflipper0 = bpy.data.objects.new('WholeSeparateSplayedHindFlipper0', me_wholeseparatesplayedhindflipper0)
ob_wholebulgingmuzzlepad0 = bpy.data.objects.new('WholeBulgingMuzzlePad0', me_wholebulgingmuzzlepad0)
ob_wholelongdowncurvedtusk0 = bpy.data.objects.new('WholeLongDowncurvedTusk0', me_wholelongdowncurvedtusk0)
ob_wholesmallwalruslateraleye0 = bpy.data.objects.new('WholeSmallWalrusLateralEye0', me_wholesmallwalruslateraleye0)
ob_wholebroadrestingforeflipper1 = bpy.data.objects.new('WholeBroadRestingForeFlipper1', me_wholebroadrestingforeflipper1)
ob_wholeseparatesplayedhindflipper1 = bpy.data.objects.new('WholeSeparateSplayedHindFlipper1', me_wholeseparatesplayedhindflipper1)
ob_wholebulgingmuzzlepad1 = bpy.data.objects.new('WholeBulgingMuzzlePad1', me_wholebulgingmuzzlepad1)
ob_wholelongdowncurvedtusk1 = bpy.data.objects.new('WholeLongDowncurvedTusk1', me_wholelongdowncurvedtusk1)
ob_wholesmallwalruslateraleye1 = bpy.data.objects.new('WholeSmallWalrusLateralEye1', me_wholesmallwalruslateraleye1)
ob_wholesmallbroaddarknose = bpy.data.objects.new('WholeSmallBroadDarkNose', me_wholesmallbroaddarknose)

# ---- transforms, parenting, visibility, modifiers, constraints
ob_onewholeheavychestwalrus.location = (0.0, 0.0, 0.0)
ob_wholebroadbluntheadheavyforechestandtaperedhindbody.parent = ob_onewholeheavychestwalrus
ob_wholebroadbluntheadheavyforechestandtaperedhindbody.location = (0.0, 0.0, 0.0)
ob_wholebroadrestingforeflipper0.parent = ob_onewholeheavychestwalrus
ob_wholebroadrestingforeflipper0.location = (0.0, 0.0, 0.0)
ob_wholeseparatesplayedhindflipper0.parent = ob_onewholeheavychestwalrus
ob_wholeseparatesplayedhindflipper0.location = (0.0, 0.0, 0.0)
ob_wholebulgingmuzzlepad0.parent = ob_onewholeheavychestwalrus
ob_wholebulgingmuzzlepad0.location = (0.0, 0.0, 0.0)
ob_wholelongdowncurvedtusk0.parent = ob_onewholeheavychestwalrus
ob_wholelongdowncurvedtusk0.location = (0.0, 0.0, 0.0)
ob_wholesmallwalruslateraleye0.parent = ob_onewholeheavychestwalrus
ob_wholesmallwalruslateraleye0.location = (0.0, 0.0, 0.0)
ob_wholebroadrestingforeflipper1.parent = ob_onewholeheavychestwalrus
ob_wholebroadrestingforeflipper1.location = (0.0, 0.0, 0.0)
ob_wholeseparatesplayedhindflipper1.parent = ob_onewholeheavychestwalrus
ob_wholeseparatesplayedhindflipper1.location = (0.0, 0.0, 0.0)
ob_wholebulgingmuzzlepad1.parent = ob_onewholeheavychestwalrus
ob_wholebulgingmuzzlepad1.location = (0.0, 0.0, 0.0)
ob_wholelongdowncurvedtusk1.parent = ob_onewholeheavychestwalrus
ob_wholelongdowncurvedtusk1.location = (0.0, 0.0, 0.0)
ob_wholesmallwalruslateraleye1.parent = ob_onewholeheavychestwalrus
ob_wholesmallwalruslateraleye1.location = (0.0, 0.0, 0.0)
ob_wholesmallbroaddarknose.parent = ob_onewholeheavychestwalrus
ob_wholesmallbroaddarknose.location = (0.0, 0.0, 0.0)

# ---- collection membership
scene.collection.objects.link(ob_onewholeheavychestwalrus)
scene.collection.objects.link(ob_wholebroadbluntheadheavyforechestandtaperedhindbody)
scene.collection.objects.link(ob_wholebroadrestingforeflipper0)
scene.collection.objects.link(ob_wholeseparatesplayedhindflipper0)
scene.collection.objects.link(ob_wholebulgingmuzzlepad0)
scene.collection.objects.link(ob_wholelongdowncurvedtusk0)
scene.collection.objects.link(ob_wholesmallwalruslateraleye0)
scene.collection.objects.link(ob_wholebroadrestingforeflipper1)
scene.collection.objects.link(ob_wholeseparatesplayedhindflipper1)
scene.collection.objects.link(ob_wholebulgingmuzzlepad1)
scene.collection.objects.link(ob_wholelongdowncurvedtusk1)
scene.collection.objects.link(ob_wholesmallwalruslateraleye1)
scene.collection.objects.link(ob_wholesmallbroaddarknose)

# ---- scene / render settings (as saved in the file)
scene.frame_start = 1; scene.frame_end = 250; scene.frame_set(1)
scene.render.engine = 'CYCLES'
scene.render.use_compositing = False
scene.cycles.use_denoising = False
scene.cycles.samples = 128
scene.cycles.use_adaptive_sampling = False
scene.cycles.seed = 17
bpy.context.view_layer.update()

# ---- added for rendering (the .blend has no active camera and no usable light): camera, sun
cam_auto = bpy.data.cameras.new('AutoCamera')
cam_auto.lens = 50.0
cam_auto.sensor_width = 36.0
cam_auto.clip_end = 1000.0
ob_auto_camera = bpy.data.objects.new('AutoCamera', cam_auto)
scene.collection.objects.link(ob_auto_camera)
ob_auto_camera.location = (3.16636, -3.79963, 3.07309)
ob_auto_camera.rotation_euler = (1.09748, -7.21219e-08, 0.694738)
scene.camera = ob_auto_camera
light_auto_sun = bpy.data.lights.new('AutoSun', 'SUN')
light_auto_sun.energy = 3.0
light_auto_sun.angle = 0.0523599
ob_auto_sun = bpy.data.objects.new('AutoSun', light_auto_sun)
scene.collection.objects.link(ob_auto_sun)
ob_auto_sun.rotation_euler = (0.872665, 0.174533, 0.523599)
bpy.context.view_layer.update()

